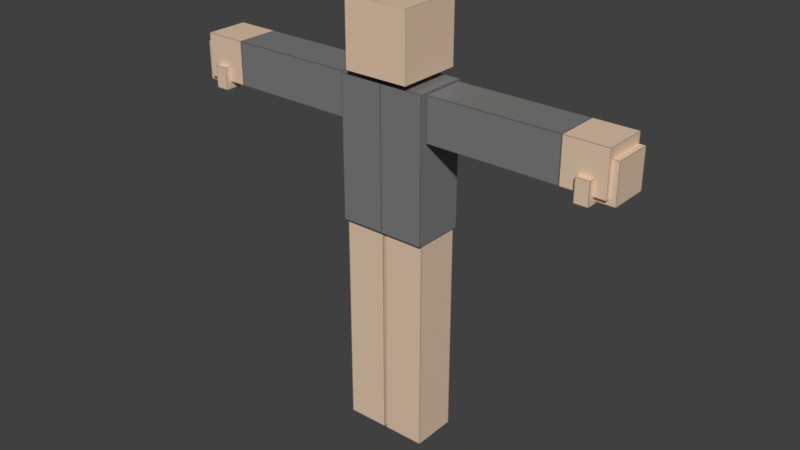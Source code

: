 # Source: BlockCharacter.blend  (saved by Blender 4.2.67; exported with 4.5.12 LTS)
import bpy
from mathutils import Matrix  # noqa: F401  (used for matrix-valued properties, if any)

bpy.ops.wm.read_factory_settings(use_empty=True)
scene = bpy.context.scene
scene.name = 'Scene'

# ---- collections
col_collection = bpy.data.collections.new('Collection'); scene.collection.children.link(col_collection)
col_export = bpy.data.collections.new('Export'); scene.collection.children.link(col_export)

# ---- images (referenced by path relative to the original .blend; pixels are not part of the script)
import os
ASSET_DIR = os.environ.get("B2B_ASSET_DIR", "")  # directory of the original .blend (textures are referenced by path, not embedded)
HERE = os.path.dirname(os.path.abspath(__file__))  # packed textures are extracted next to this script under _unpacked/

def load_image(name, relpath, width, height, colorspace="sRGB"):
    """Load a texture the original file referenced (path relative to the .blend, or extracted next to this script)."""
    p = next((c for c in (os.path.join(HERE, relpath), os.path.join(ASSET_DIR, relpath)) if relpath and os.path.exists(c)), "")
    if p:
        img = bpy.data.images.load(p, check_existing=True)
        img.name = name
    else:  # same state as the original file: an image datablock whose file is absent (Cycles renders it pink)
        img = bpy.data.images.new(name, width, height)
        img.source = "FILE"
        img.filepath = "//" + (relpath or name)
    img.colorspace_settings.name = colorspace
    return img
img_bodytex_aseprite = load_image('BodyTex.aseprite', '_unpacked/BodyTex.11905613.png', 1024, 1024, 'sRGB')
img_char_face_aseprite = load_image('Char_Face.aseprite', '_unpacked/Char_Face.1727ce5d.png', 128, 128, 'sRGB')

# ---- materials (node trees are filled in below, after node groups)
mat_character = bpy.data.materials.new('Character')
mat_face = bpy.data.materials.new('Face')

# ---- material node trees
mat_character.use_nodes = True; mat_character.node_tree.nodes.clear()
_N = mat_character.node_tree.nodes; _L = mat_character.node_tree.links
n0 = _N.new('ShaderNodeBsdfPrincipled'); n0.name = 'Principled BSDF'; n0.location = (10, 300)
n1 = _N.new('ShaderNodeOutputMaterial'); n1.name = 'Material Output'; n1.location = (300, 300)
n2 = _N.new('ShaderNodeTexImage'); n2.name = 'Image Texture'; n2.location = (-280, 280)
n2.image = img_bodytex_aseprite
n2.interpolation = 'Closest'
_L.new(n0.outputs[0], n1.inputs[0])
_L.new(n2.outputs[0], n0.inputs[0])
n1.is_active_output = True
mat_face.use_nodes = True; mat_face.node_tree.nodes.clear()
_N = mat_face.node_tree.nodes; _L = mat_face.node_tree.links
n0 = _N.new('ShaderNodeBsdfPrincipled'); n0.name = 'Principled BSDF'; n0.location = (10, 300)
n1 = _N.new('ShaderNodeOutputMaterial'); n1.name = 'Material Output'; n1.location = (300, 300)
n2 = _N.new('ShaderNodeTexImage'); n2.name = 'Image Texture'; n2.location = (-280, 280)
n2.image = img_char_face_aseprite
n2.interpolation = 'Closest'
_L.new(n0.outputs[0], n1.inputs[0])
_L.new(n2.outputs[0], n0.inputs[0])
n1.is_active_output = True

# ---- world
world_world = bpy.data.worlds.new('World'); scene.world = world_world
world_world.use_nodes = True; world_world.node_tree.nodes.clear()
_N = world_world.node_tree.nodes; _L = world_world.node_tree.links
n0 = _N.new('ShaderNodeOutputWorld'); n0.name = 'World Output'; n0.location = (300, 300)
n1 = _N.new('ShaderNodeBackground'); n1.name = 'Background'; n1.location = (10, 300)
n1.inputs[0].default_value = (0.05088, 0.05088, 0.05088, 1.0)
_L.new(n1.outputs[0], n0.inputs[0])
n0.is_active_output = True
world_world.color = (0.05088, 0.05088, 0.05088)
world_world.sun_shadow_jitter_overblur = 0.0

# ---- meshes
me_cube_001 = bpy.data.meshes.new('Cube.001')
me_cube_001.from_pydata([(0.2025, -0.119, 0.9936), (0.2025, -0.119, 1.642), (0.2025, 0.119, 0.9936), (0.2025, 0.119, 1.642), (0.0, 0.119, 0.9936), (0.0, 0.119, 1.642), (0.0, -0.119, 0.9936), (0.0, -0.119, 1.642), (0.1483, -0.1483, 1.67), (0.1483, -0.1483, 1.967), (0.1483, 0.1483, 1.67), (0.1483, 0.1483, 1.967), (0.0, 0.1483, 1.67), (0.0, 0.1483, 1.967), (0.0, -0.1483, 1.67), (0.0, -0.1483, 1.967), (0.005695, -0.1017, 3.56e-05), (0.005695, -0.1017, 0.9899), (0.005695, 0.1064, 3.56e-05), (0.005695, 0.1064, 0.9899), (0.1964, -0.1017, 3.56e-05), (0.1964, -0.1017, 0.9899), (0.1964, 0.1064, 3.56e-05), (0.1964, 0.1064, 0.9899), (1.0, -0.09653, 1.44), (0.2129, -0.09653, 1.44), (1.0, 0.1013, 1.44), (0.2129, 0.1013, 1.44), (1.0, -0.09653, 1.638), (0.2129, -0.09653, 1.638), (1.0, 0.1013, 1.638), (0.2129, 0.1013, 1.638), (0.8974, -0.07889, 1.417), (0.8974, 0.09735, 1.417), (0.8974, -0.07889, 1.592), (0.8974, 0.09735, 1.592), (1.029, 0.09735, 1.417), (1.029, -0.07889, 1.417), (1.029, 0.09735, 1.592), (1.029, -0.07889, 1.592), (0.8841, -0.01292, 1.406), (0.8841, -0.1208, 1.406), (0.8841, -0.01292, 1.508), (0.8841, -0.1208, 1.508), (0.9455, -0.01292, 1.406), (0.9455, -0.1208, 1.406), (0.9455, -0.01292, 1.508), (0.9455, -0.1208, 1.508), (-0.2025, -0.119, 0.9936), (-0.2025, -0.119, 1.642), (-0.2025, 0.119, 0.9936), (-0.2025, 0.119, 1.642), (-0.1483, -0.1483, 1.67), (-0.1483, -0.1483, 1.967), (-0.1483, 0.1483, 1.67), (-0.1483, 0.1483, 1.967), (-0.005695, -0.1017, 3.56e-05), (-0.005695, -0.1017, 0.9899), (-0.005695, 0.1064, 3.56e-05), (-0.005695, 0.1064, 0.9899), (-0.1964, -0.1017, 3.56e-05), (-0.1964, -0.1017, 0.9899), (-0.1964, 0.1064, 3.56e-05), (-0.1964, 0.1064, 0.9899), (-1.0, -0.09653, 1.44), (-0.2129, -0.09653, 1.44), (-1.0, 0.1013, 1.44), (-0.2129, 0.1013, 1.44), (-1.0, -0.09653, 1.638), (-0.2129, -0.09653, 1.638), (-1.0, 0.1013, 1.638), (-0.2129, 0.1013, 1.638), (-0.8974, -0.07889, 1.417), (-0.8974, 0.09735, 1.417), (-0.8974, -0.07889, 1.592), (-0.8974, 0.09735, 1.592), (-1.029, 0.09735, 1.417), (-1.029, -0.07889, 1.417), (-1.029, 0.09735, 1.592), (-1.029, -0.07889, 1.592), (-0.9455, -0.01292, 1.406), (-0.9455, -0.1208, 1.406), (-0.9455, -0.01292, 1.508), (-0.9455, -0.1208, 1.508), (-0.8841, -0.01292, 1.406), (-0.8841, -0.1208, 1.406), (-0.8841, -0.01292, 1.508), (-0.8841, -0.1208, 1.508), (0.8066, -0.09653, 1.44), (0.8066, 0.1013, 1.44), (0.8066, 0.1013, 1.638), (0.8066, -0.09653, 1.638), (-0.8034, -0.09653, 1.44), (-0.8034, 0.1013, 1.44), (-0.8034, 0.1013, 1.638), (-0.8034, -0.09653, 1.638), (0.005695, -0.1017, 0.1485), (0.005695, 0.1064, 0.1485), (0.1964, 0.1064, 0.1485), (0.1964, -0.1017, 0.1485), (-0.005695, -0.1017, 0.1485), (-0.005695, 0.1064, 0.1485), (-0.1964, 0.1064, 0.1485), (-0.1964, -0.1017, 0.1485)], [], [(4, 5, 3, 2), (2, 3, 1, 0), (4, 2, 0, 6), (3, 5, 7, 1), (0, 1, 7, 6), (12, 13, 11, 10), (10, 11, 9, 8), (12, 10, 8, 14), (11, 13, 15, 9), (8, 9, 15, 14), (96, 17, 19, 97), (97, 19, 23, 98), (98, 23, 21, 99), (99, 21, 17, 96), (18, 22, 20, 16), (23, 19, 17, 21), (88, 25, 27, 89), (89, 27, 31, 90), (90, 31, 29, 91), (91, 29, 25, 88), (26, 30, 28, 24), (31, 27, 25, 29), (33, 32, 34, 35), (36, 38, 39, 37), (33, 35, 38, 36), (35, 34, 39, 38), (32, 33, 36, 37), (34, 32, 37, 39), (40, 41, 43, 42), (44, 46, 47, 45), (41, 40, 44, 45), (43, 41, 45, 47), (40, 42, 46, 44), (42, 43, 47, 46), (4, 50, 51, 5), (50, 48, 49, 51), (4, 6, 48, 50), (51, 49, 7, 5), (48, 6, 7, 49), (12, 54, 55, 13), (54, 52, 53, 55), (12, 14, 52, 54), (55, 53, 15, 13), (52, 14, 15, 53), (100, 101, 59, 57), (101, 102, 63, 59), (102, 103, 61, 63), (103, 100, 57, 61), (58, 56, 60, 62), (63, 61, 57, 59), (92, 93, 67, 65), (93, 94, 71, 67), (94, 95, 69, 71), (95, 92, 65, 69), (66, 64, 68, 70), (71, 69, 65, 67), (73, 75, 74, 72), (76, 77, 79, 78), (73, 76, 78, 75), (75, 78, 79, 74), (72, 77, 76, 73), (74, 79, 77, 72), (80, 81, 83, 82), (84, 86, 87, 85), (81, 80, 84, 85), (83, 81, 85, 87), (80, 82, 86, 84), (82, 83, 87, 86), (28, 91, 88, 24), (30, 90, 91, 28), (26, 89, 90, 30), (24, 88, 89, 26), (68, 64, 92, 95), (70, 68, 95, 94), (66, 70, 94, 93), (64, 66, 93, 92), (20, 99, 96, 16), (22, 98, 99, 20), (18, 97, 98, 22), (16, 96, 97, 18), (60, 56, 100, 103), (62, 60, 103, 102), (58, 62, 102, 101), (56, 58, 101, 100)])
me_cube_001.polygons.foreach_set('material_index', [0, 0, 0, 0, 0, 0, 0, 0, 0, 1, 0, 0, 0, 0, 0, 0, 0, 0, 0, 0, 0, 0, 0, 0, 0, 0, 0, 0, 0, 0, 0, 0, 0, 0, 0, 0, 0, 0, 0, 0, 0, 0, 0, 1, 0, 0, 0, 0, 0, 0, 0, 0, 0, 0, 0, 0, 0, 0, 0, 0, 0, 0, 0, 0, 0, 0, 0, 0, 0, 0, 0, 0, 0, 0, 0, 0, 0, 0, 0, 0, 0, 0, 0, 0])
_uv = me_cube_001.uv_layers.new(name='UVMap')
_uv.uv.foreach_set('vector', [0.1719, 0.2852, 0.1719, 0.0625, 0.2422, 0.0625, 0.2422, 0.2852, 0.3242, 0.3672, 0.3242, 0.5898, 0.2422, 0.5898, 0.2422, 0.3672, 0.1719, 0.2852, 0.2422, 0.2852, 0.2422, 0.3672, 0.1719, 0.3672, 0.2422, 0.6719, 0.1719, 0.6719, 0.1719, 0.5898, 0.2422, 0.5898, 0.2422, 0.3672, 0.2422, 0.5898, 0.1719, 0.5898, 0.1719, 0.3672, 0.3363, 0.845, 0.2341, 0.845, 0.2341, 0.7939, 0.3363, 0.7939, 0.3363, 0.7939, 0.2341, 0.7939, 0.2341, 0.6917, 0.3363, 0.6917, 0.3363, 0.845, 0.3363, 0.7939, 0.4385, 0.7939, 0.4385, 0.845, 0.2341, 0.7939, 0.2341, 0.845, 0.1319, 0.845, 0.1319, 0.7939, 0.5, 0.5, 0.5, 1.0, 0.25, 1.0, 0.25, 0.5, 0.5898, 0.2898, 0.5898, 0.582, 0.6602, 0.582, 0.6602, 0.2898, 0.6602, 0.2898, 0.6602, 0.582, 0.7266, 0.582, 0.7266, 0.2898, 0.7266, 0.2898, 0.7266, 0.582, 0.7969, 0.582, 0.7969, 0.2898, 0.5234, 0.2898, 0.5234, 0.582, 0.5898, 0.582, 0.5898, 0.2898, 0.6602, 0.2383, 0.7266, 0.2383, 0.7266, 0.168, 0.6602, 0.168, 0.7266, 0.582, 0.6602, 0.582, 0.6602, 0.6523, 0.7266, 0.6523, 0.5938, 0.7305, 0.5938, 0.9336, 0.5234, 0.9336, 0.5234, 0.7305, 0.5234, 0.7305, 0.5234, 0.9336, 0.457, 0.9336, 0.457, 0.7305, 0.7266, 0.7305, 0.7266, 0.9336, 0.6602, 0.9336, 0.6602, 0.7305, 0.6602, 0.7305, 0.6602, 0.9336, 0.5938, 0.9336, 0.5938, 0.7305, 0.5234, 0.6602, 0.5234, 0.5938, 0.5938, 0.5938, 0.5938, 0.6602, 0.5234, 1.0, 0.5234, 0.9336, 0.5938, 0.9336, 0.5938, 1.0, 0.8633, 0.4727, 0.9297, 0.4727, 0.9297, 0.543, 0.8633, 0.543, 0.8633, 0.4258, 0.8633, 0.3555, 0.9297, 0.3555, 0.9297, 0.4258, 0.8633, 0.4727, 0.8633, 0.543, 0.8125, 0.543, 0.8125, 0.4727, 0.8633, 0.543, 0.9297, 0.543, 0.9297, 0.5898, 0.8633, 0.5898, 0.9297, 0.4727, 0.8633, 0.4727, 0.8633, 0.4258, 0.9297, 0.4258, 0.9297, 0.543, 0.9297, 0.4727, 0.9805, 0.4727, 0.9805, 0.543, 0.9297, 0.2734, 0.8945, 0.2734, 0.8945, 0.2383, 0.9297, 0.2383, 0.9297, 0.293, 0.9297, 0.3281, 0.8945, 0.3281, 0.8945, 0.293, 0.8945, 0.2734, 0.9297, 0.2734, 0.9297, 0.293, 0.8945, 0.293, 0.8711, 0.3281, 0.8711, 0.293, 0.8945, 0.293, 0.8945, 0.3281, 0.9531, 0.293, 0.9531, 0.3281, 0.9297, 0.3281, 0.9297, 0.293, 0.9297, 0.3516, 0.8945, 0.3516, 0.8945, 0.3281, 0.9297, 0.3281, 0.1719, 0.2852, 0.1016, 0.2852, 0.1016, 0.0625, 0.1719, 0.0625, 0.01953, 0.3672, 0.1016, 0.3672, 0.1016, 0.5898, 0.01953, 0.5898, 0.1719, 0.2852, 0.1719, 0.3672, 0.1016, 0.3672, 0.1016, 0.2852, 0.1016, 0.6719, 0.1016, 0.5898, 0.1719, 0.5898, 0.1719, 0.6719, 0.1016, 0.3672, 0.1719, 0.3672, 0.1719, 0.5898, 0.1016, 0.5898, 0.3363, 0.845, 0.3363, 0.8961, 0.2341, 0.8961, 0.2341, 0.845, 0.3363, 0.8961, 0.3363, 0.9983, 0.2341, 0.9983, 0.2341, 0.8961, 0.3363, 0.845, 0.4385, 0.845, 0.4385, 0.8961, 0.3363, 0.8961, 0.2341, 0.8961, 0.1319, 0.8961, 0.1319, 0.845, 0.2341, 0.845, 0.25, 0.5, -5.96e-08, 0.5, 0.0, 1.0, 0.25, 1.0, 0.5898, 0.2898, 0.6602, 0.2898, 0.6602, 0.582, 0.5898, 0.582, 0.6602, 0.2898, 0.7266, 0.2898, 0.7266, 0.582, 0.6602, 0.582, 0.7266, 0.2898, 0.7969, 0.2898, 0.7969, 0.582, 0.7266, 0.582, 0.5234, 0.2898, 0.5898, 0.2898, 0.5898, 0.582, 0.5234, 0.582, 0.6602, 0.2383, 0.6602, 0.168, 0.7266, 0.168, 0.7266, 0.2383, 0.7266, 0.582, 0.7266, 0.6523, 0.6602, 0.6523, 0.6602, 0.582, 0.8633, 0.7305, 0.9336, 0.7305, 0.9336, 0.9336, 0.8633, 0.9336, 0.9336, 0.7305, 1.0, 0.7305, 1.0, 0.9336, 0.9336, 0.9336, 0.7266, 0.7305, 0.7969, 0.7305, 0.7969, 0.9336, 0.7266, 0.9336, 0.7969, 0.7305, 0.8633, 0.7305, 0.8633, 0.9336, 0.7969, 0.9336, 0.9336, 0.6602, 0.8633, 0.6602, 0.8633, 0.5938, 0.9336, 0.5938, 0.9336, 1.0, 0.8633, 1.0, 0.8633, 0.9336, 0.9336, 0.9336, 0.9297, 0.4727, 0.9297, 0.543, 0.8633, 0.543, 0.8633, 0.4727, 0.9297, 0.4258, 0.8633, 0.4258, 0.8633, 0.3555, 0.9297, 0.3555, 0.9297, 0.4727, 0.9805, 0.4727, 0.9805, 0.543, 0.9297, 0.543, 0.9297, 0.543, 0.9297, 0.5898, 0.8633, 0.5898, 0.8633, 0.543, 0.8633, 0.4727, 0.8633, 0.4258, 0.9297, 0.4258, 0.9297, 0.4727, 0.8633, 0.543, 0.8125, 0.543, 0.8125, 0.4727, 0.8633, 0.4727, 0.9297, 0.293, 0.8945, 0.293, 0.8945, 0.3281, 0.9297, 0.3281, 0.9297, 0.2734, 0.9297, 0.2383, 0.8945, 0.2383, 0.8945, 0.2734, 0.8945, 0.293, 0.9297, 0.293, 0.9297, 0.2734, 0.8945, 0.2734, 0.8945, 0.3281, 0.8945, 0.293, 0.8711, 0.293, 0.8711, 0.3281, 0.9297, 0.293, 0.9297, 0.3281, 0.9531, 0.3281, 0.9531, 0.293, 0.9297, 0.3281, 0.8945, 0.3281, 0.8945, 0.3516, 0.9297, 0.3516, 0.6602, 0.6602, 0.6602, 0.7305, 0.5938, 0.7305, 0.5938, 0.6602, 0.7266, 0.6602, 0.7266, 0.7305, 0.6602, 0.7305, 0.6602, 0.6602, 0.5234, 0.6602, 0.5234, 0.7305, 0.457, 0.7305, 0.457, 0.6602, 0.5938, 0.6602, 0.5938, 0.7305, 0.5234, 0.7305, 0.5234, 0.6602, 0.7969, 0.6602, 0.8633, 0.6602, 0.8633, 0.7305, 0.7969, 0.7305, 0.7266, 0.6602, 0.7969, 0.6602, 0.7969, 0.7305, 0.7266, 0.7305, 0.9336, 0.6602, 1.0, 0.6602, 1.0, 0.7305, 0.9336, 0.7305, 0.8633, 0.6602, 0.9336, 0.6602, 0.9336, 0.7305, 0.8633, 0.7305, 0.5234, 0.2383, 0.5234, 0.2898, 0.5898, 0.2898, 0.5898, 0.2383, 0.7266, 0.2383, 0.7266, 0.2898, 0.7969, 0.2898, 0.7969, 0.2383, 0.6602, 0.2383, 0.6602, 0.2898, 0.7266, 0.2898, 0.7266, 0.2383, 0.5898, 0.2383, 0.5898, 0.2898, 0.6602, 0.2898, 0.6602, 0.2383, 0.5234, 0.2383, 0.5898, 0.2383, 0.5898, 0.2898, 0.5234, 0.2898, 0.7266, 0.2383, 0.7969, 0.2383, 0.7969, 0.2898, 0.7266, 0.2898, 0.6602, 0.2383, 0.7266, 0.2383, 0.7266, 0.2898, 0.6602, 0.2898, 0.5898, 0.2383, 0.6602, 0.2383, 0.6602, 0.2898, 0.5898, 0.2898])
me_cube_001.materials.append(mat_character)
me_cube_001.materials.append(mat_face)
me_cube_001.update()

# ---- objects
ob_cube = bpy.data.objects.new('Cube', me_cube_001)

# ---- transforms, parenting, visibility, modifiers, constraints
ob_cube.location = (0.0, 0.0, 0.0)

# ---- collection membership
col_collection.objects.link(ob_cube)

# ---- scene / render settings (as saved in the file)
scene.frame_start = 1; scene.frame_end = 250; scene.frame_set(1)
scene.render.engine = 'BLENDER_EEVEE_NEXT'
scene.eevee.use_raytracing = True
scene.view_settings.view_transform = 'Standard'
bpy.context.view_layer.update()

# ---- added for rendering (the .blend has no active camera and no usable light): camera, sun
cam_auto = bpy.data.cameras.new('AutoCamera')
cam_auto.lens = 50.0
cam_auto.sensor_width = 36.0
cam_auto.clip_end = 1000.0
ob_auto_camera = bpy.data.objects.new('AutoCamera', cam_auto)
scene.collection.objects.link(ob_auto_camera)
ob_auto_camera.location = (2.64759, -3.17711, 3.10149)
ob_auto_camera.rotation_euler = (1.09748, -7.21219e-08, 0.694738)
scene.camera = ob_auto_camera
light_auto_sun = bpy.data.lights.new('AutoSun', 'SUN')
light_auto_sun.energy = 3.0
light_auto_sun.angle = 0.0523599
ob_auto_sun = bpy.data.objects.new('AutoSun', light_auto_sun)
scene.collection.objects.link(ob_auto_sun)
ob_auto_sun.rotation_euler = (0.872665, 0.174533, 0.523599)
bpy.context.view_layer.update()
